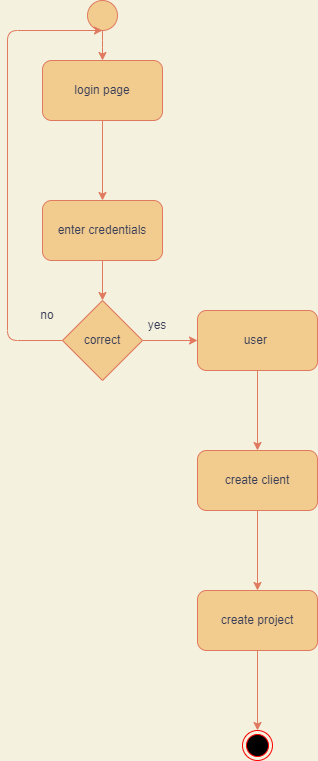

The diagram above was exported from draw.io. Its source (the exported page's mxGraphModel, read from the mxfile embedded in the PNG):
<mxGraphModel dx="868" dy="482" grid="1" gridSize="10" guides="1" tooltips="1" connect="1" arrows="1" fold="1" page="1" pageScale="1" pageWidth="850" pageHeight="1100" background="#F4F1DE" math="0" shadow="0">
  <root>
    <mxCell id="0" />
    <mxCell id="1" parent="0" />
    <mxCell id="9w2Cf-DXWKdfsoUghtk4-25" style="edgeStyle=orthogonalEdgeStyle;curved=0;rounded=1;sketch=0;orthogonalLoop=1;jettySize=auto;html=1;fontColor=#393C56;strokeColor=#E07A5F;fillColor=#F2CC8F;" parent="1" source="9w2Cf-DXWKdfsoUghtk4-24" target="9w2Cf-DXWKdfsoUghtk4-26" edge="1">
      <mxGeometry relative="1" as="geometry">
        <mxPoint x="385" y="360" as="targetPoint" />
      </mxGeometry>
    </mxCell>
    <mxCell id="9w2Cf-DXWKdfsoUghtk4-24" value="" style="ellipse;whiteSpace=wrap;html=1;aspect=fixed;rounded=0;sketch=0;fontColor=#393C56;strokeColor=#E07A5F;fillColor=#F2CC8F;" parent="1" vertex="1">
      <mxGeometry x="370" y="270" width="30" height="30" as="geometry" />
    </mxCell>
    <mxCell id="9w2Cf-DXWKdfsoUghtk4-28" value="" style="edgeStyle=orthogonalEdgeStyle;curved=0;rounded=1;sketch=0;orthogonalLoop=1;jettySize=auto;html=1;fontColor=#393C56;strokeColor=#E07A5F;fillColor=#F2CC8F;" parent="1" source="9w2Cf-DXWKdfsoUghtk4-26" target="9w2Cf-DXWKdfsoUghtk4-27" edge="1">
      <mxGeometry relative="1" as="geometry" />
    </mxCell>
    <mxCell id="9w2Cf-DXWKdfsoUghtk4-26" value="login page" style="rounded=1;whiteSpace=wrap;html=1;sketch=0;fontColor=#393C56;strokeColor=#E07A5F;fillColor=#F2CC8F;" parent="1" vertex="1">
      <mxGeometry x="325" y="330" width="120" height="60" as="geometry" />
    </mxCell>
    <mxCell id="9w2Cf-DXWKdfsoUghtk4-30" style="edgeStyle=orthogonalEdgeStyle;curved=0;rounded=1;sketch=0;orthogonalLoop=1;jettySize=auto;html=1;entryX=0.5;entryY=0;entryDx=0;entryDy=0;fontColor=#393C56;strokeColor=#E07A5F;fillColor=#F2CC8F;" parent="1" source="9w2Cf-DXWKdfsoUghtk4-27" target="9w2Cf-DXWKdfsoUghtk4-29" edge="1">
      <mxGeometry relative="1" as="geometry" />
    </mxCell>
    <mxCell id="9w2Cf-DXWKdfsoUghtk4-27" value="enter credentials" style="whiteSpace=wrap;html=1;fillColor=#F2CC8F;strokeColor=#E07A5F;fontColor=#393C56;rounded=1;sketch=0;" parent="1" vertex="1">
      <mxGeometry x="325" y="470" width="120" height="60" as="geometry" />
    </mxCell>
    <mxCell id="9w2Cf-DXWKdfsoUghtk4-31" style="edgeStyle=orthogonalEdgeStyle;curved=0;rounded=1;sketch=0;orthogonalLoop=1;jettySize=auto;html=1;fontColor=#393C56;strokeColor=#E07A5F;fillColor=#F2CC8F;" parent="1" source="9w2Cf-DXWKdfsoUghtk4-29" edge="1">
      <mxGeometry relative="1" as="geometry">
        <mxPoint x="385" y="300" as="targetPoint" />
        <Array as="points">
          <mxPoint x="290" y="610" />
          <mxPoint x="290" y="300" />
        </Array>
      </mxGeometry>
    </mxCell>
    <mxCell id="9w2Cf-DXWKdfsoUghtk4-32" style="edgeStyle=orthogonalEdgeStyle;curved=0;rounded=1;sketch=0;orthogonalLoop=1;jettySize=auto;html=1;fontColor=#393C56;strokeColor=#E07A5F;fillColor=#F2CC8F;" parent="1" source="9w2Cf-DXWKdfsoUghtk4-29" target="9w2Cf-DXWKdfsoUghtk4-36" edge="1">
      <mxGeometry relative="1" as="geometry">
        <mxPoint x="480" y="610" as="targetPoint" />
      </mxGeometry>
    </mxCell>
    <mxCell id="9w2Cf-DXWKdfsoUghtk4-29" value="correct" style="rhombus;whiteSpace=wrap;html=1;rounded=0;sketch=0;fontColor=#393C56;strokeColor=#E07A5F;fillColor=#F2CC8F;" parent="1" vertex="1">
      <mxGeometry x="345" y="570" width="80" height="80" as="geometry" />
    </mxCell>
    <mxCell id="9w2Cf-DXWKdfsoUghtk4-34" value="yes" style="text;html=1;strokeColor=none;fillColor=none;align=center;verticalAlign=middle;whiteSpace=wrap;rounded=0;sketch=0;fontColor=#393C56;" parent="1" vertex="1">
      <mxGeometry x="410" y="580" width="60" height="30" as="geometry" />
    </mxCell>
    <mxCell id="9w2Cf-DXWKdfsoUghtk4-35" value="no" style="text;html=1;strokeColor=none;fillColor=none;align=center;verticalAlign=middle;whiteSpace=wrap;rounded=0;sketch=0;fontColor=#393C56;" parent="1" vertex="1">
      <mxGeometry x="300" y="570" width="60" height="30" as="geometry" />
    </mxCell>
    <mxCell id="9w2Cf-DXWKdfsoUghtk4-38" value="" style="edgeStyle=orthogonalEdgeStyle;curved=0;rounded=1;sketch=0;orthogonalLoop=1;jettySize=auto;html=1;fontColor=#393C56;strokeColor=#E07A5F;fillColor=#F2CC8F;" parent="1" source="9w2Cf-DXWKdfsoUghtk4-36" target="9w2Cf-DXWKdfsoUghtk4-37" edge="1">
      <mxGeometry relative="1" as="geometry" />
    </mxCell>
    <mxCell id="9w2Cf-DXWKdfsoUghtk4-36" value="user&amp;nbsp;" style="rounded=1;whiteSpace=wrap;html=1;sketch=0;fontColor=#393C56;strokeColor=#E07A5F;fillColor=#F2CC8F;" parent="1" vertex="1">
      <mxGeometry x="480" y="580" width="120" height="60" as="geometry" />
    </mxCell>
    <mxCell id="9w2Cf-DXWKdfsoUghtk4-45" value="" style="edgeStyle=orthogonalEdgeStyle;curved=0;rounded=1;sketch=0;orthogonalLoop=1;jettySize=auto;html=1;fontColor=#393C56;strokeColor=#E07A5F;fillColor=#F2CC8F;" parent="1" source="9w2Cf-DXWKdfsoUghtk4-37" target="9w2Cf-DXWKdfsoUghtk4-44" edge="1">
      <mxGeometry relative="1" as="geometry" />
    </mxCell>
    <mxCell id="9w2Cf-DXWKdfsoUghtk4-37" value="create client" style="whiteSpace=wrap;html=1;fillColor=#F2CC8F;strokeColor=#E07A5F;fontColor=#393C56;rounded=1;sketch=0;" parent="1" vertex="1">
      <mxGeometry x="480" y="720" width="120" height="60" as="geometry" />
    </mxCell>
    <mxCell id="9w2Cf-DXWKdfsoUghtk4-47" value="" style="edgeStyle=orthogonalEdgeStyle;curved=0;rounded=1;sketch=0;orthogonalLoop=1;jettySize=auto;html=1;fontColor=#393C56;strokeColor=#E07A5F;fillColor=#F2CC8F;" parent="1" source="9w2Cf-DXWKdfsoUghtk4-44" edge="1">
      <mxGeometry relative="1" as="geometry">
        <mxPoint x="540" y="1000" as="targetPoint" />
      </mxGeometry>
    </mxCell>
    <mxCell id="9w2Cf-DXWKdfsoUghtk4-44" value="create project" style="whiteSpace=wrap;html=1;fillColor=#F2CC8F;strokeColor=#E07A5F;fontColor=#393C56;rounded=1;sketch=0;" parent="1" vertex="1">
      <mxGeometry x="480" y="860" width="120" height="60" as="geometry" />
    </mxCell>
    <mxCell id="9w2Cf-DXWKdfsoUghtk4-48" value="" style="ellipse;html=1;shape=endState;fillColor=#000000;strokeColor=#ff0000;rounded=0;sketch=0;fontColor=#393C56;" parent="1" vertex="1">
      <mxGeometry x="525" y="1000" width="30" height="30" as="geometry" />
    </mxCell>
  </root>
</mxGraphModel>